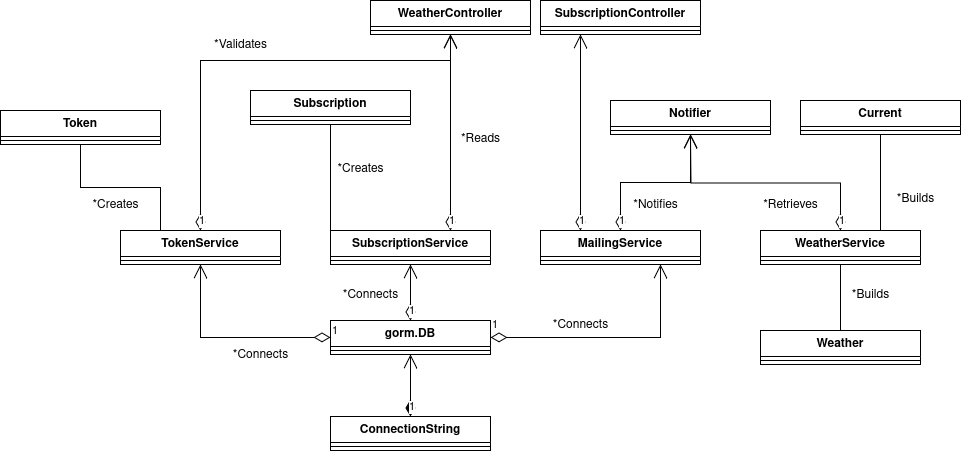

The diagram above was exported from draw.io. Its source (the exported page's mxGraphModel, read from the mxfile embedded in the PNG):
<mxGraphModel dx="4415" dy="2070" grid="1" gridSize="10" guides="1" tooltips="1" connect="1" arrows="1" fold="1" page="1" pageScale="1" pageWidth="850" pageHeight="1100" math="0" shadow="0">
  <root>
    <mxCell id="0" />
    <mxCell id="1" parent="0" />
    <mxCell id="-3VZnmnCajpgMr-RqEdX-35" value="ConnectionString" style="swimlane;fontStyle=1;align=center;verticalAlign=top;childLayout=stackLayout;horizontal=1;startSize=26;horizontalStack=0;resizeParent=1;resizeParentMax=0;resizeLast=0;collapsible=1;marginBottom=0;whiteSpace=wrap;html=1;" vertex="1" parent="1">
      <mxGeometry x="210" y="546" width="160" height="34" as="geometry" />
    </mxCell>
    <mxCell id="-3VZnmnCajpgMr-RqEdX-37" value="" style="line;strokeWidth=1;fillColor=none;align=left;verticalAlign=middle;spacingTop=-1;spacingLeft=3;spacingRight=3;rotatable=0;labelPosition=right;points=[];portConstraint=eastwest;strokeColor=inherit;" vertex="1" parent="-3VZnmnCajpgMr-RqEdX-35">
      <mxGeometry y="26" width="160" height="8" as="geometry" />
    </mxCell>
    <mxCell id="-3VZnmnCajpgMr-RqEdX-40" value="Subscription" style="swimlane;fontStyle=1;align=center;verticalAlign=top;childLayout=stackLayout;horizontal=1;startSize=26;horizontalStack=0;resizeParent=1;resizeParentMax=0;resizeLast=0;collapsible=1;marginBottom=0;whiteSpace=wrap;html=1;" vertex="1" parent="1">
      <mxGeometry x="130" y="220" width="160" height="34" as="geometry" />
    </mxCell>
    <mxCell id="-3VZnmnCajpgMr-RqEdX-41" value="" style="line;strokeWidth=1;fillColor=none;align=left;verticalAlign=middle;spacingTop=-1;spacingLeft=3;spacingRight=3;rotatable=0;labelPosition=right;points=[];portConstraint=eastwest;strokeColor=inherit;" vertex="1" parent="-3VZnmnCajpgMr-RqEdX-40">
      <mxGeometry y="26" width="160" height="8" as="geometry" />
    </mxCell>
    <mxCell id="-3VZnmnCajpgMr-RqEdX-42" value="Token" style="swimlane;fontStyle=1;align=center;verticalAlign=top;childLayout=stackLayout;horizontal=1;startSize=26;horizontalStack=0;resizeParent=1;resizeParentMax=0;resizeLast=0;collapsible=1;marginBottom=0;whiteSpace=wrap;html=1;" vertex="1" parent="1">
      <mxGeometry x="-120" y="240" width="160" height="34" as="geometry" />
    </mxCell>
    <mxCell id="-3VZnmnCajpgMr-RqEdX-43" value="" style="line;strokeWidth=1;fillColor=none;align=left;verticalAlign=middle;spacingTop=-1;spacingLeft=3;spacingRight=3;rotatable=0;labelPosition=right;points=[];portConstraint=eastwest;strokeColor=inherit;" vertex="1" parent="-3VZnmnCajpgMr-RqEdX-42">
      <mxGeometry y="26" width="160" height="8" as="geometry" />
    </mxCell>
    <mxCell id="-3VZnmnCajpgMr-RqEdX-44" value="MailingService" style="swimlane;fontStyle=1;align=center;verticalAlign=top;childLayout=stackLayout;horizontal=1;startSize=26;horizontalStack=0;resizeParent=1;resizeParentMax=0;resizeLast=0;collapsible=1;marginBottom=0;whiteSpace=wrap;html=1;" vertex="1" parent="1">
      <mxGeometry x="420" y="360" width="160" height="34" as="geometry" />
    </mxCell>
    <mxCell id="-3VZnmnCajpgMr-RqEdX-45" value="" style="line;strokeWidth=1;fillColor=none;align=left;verticalAlign=middle;spacingTop=-1;spacingLeft=3;spacingRight=3;rotatable=0;labelPosition=right;points=[];portConstraint=eastwest;strokeColor=inherit;" vertex="1" parent="-3VZnmnCajpgMr-RqEdX-44">
      <mxGeometry y="26" width="160" height="8" as="geometry" />
    </mxCell>
    <mxCell id="-3VZnmnCajpgMr-RqEdX-89" style="edgeStyle=orthogonalEdgeStyle;rounded=0;orthogonalLoop=1;jettySize=auto;html=1;exitX=0;exitY=0;exitDx=0;exitDy=0;entryX=0.5;entryY=1;entryDx=0;entryDy=0;endArrow=none;startFill=0;" edge="1" parent="1" source="-3VZnmnCajpgMr-RqEdX-48" target="-3VZnmnCajpgMr-RqEdX-40">
      <mxGeometry relative="1" as="geometry" />
    </mxCell>
    <mxCell id="-3VZnmnCajpgMr-RqEdX-48" value="SubscriptionService" style="swimlane;fontStyle=1;align=center;verticalAlign=top;childLayout=stackLayout;horizontal=1;startSize=26;horizontalStack=0;resizeParent=1;resizeParentMax=0;resizeLast=0;collapsible=1;marginBottom=0;whiteSpace=wrap;html=1;" vertex="1" parent="1">
      <mxGeometry x="210" y="360" width="160" height="34" as="geometry" />
    </mxCell>
    <mxCell id="-3VZnmnCajpgMr-RqEdX-49" value="" style="line;strokeWidth=1;fillColor=none;align=left;verticalAlign=middle;spacingTop=-1;spacingLeft=3;spacingRight=3;rotatable=0;labelPosition=right;points=[];portConstraint=eastwest;strokeColor=inherit;" vertex="1" parent="-3VZnmnCajpgMr-RqEdX-48">
      <mxGeometry y="26" width="160" height="8" as="geometry" />
    </mxCell>
    <mxCell id="-3VZnmnCajpgMr-RqEdX-94" style="edgeStyle=orthogonalEdgeStyle;rounded=0;orthogonalLoop=1;jettySize=auto;html=1;exitX=0.25;exitY=0;exitDx=0;exitDy=0;entryX=0.5;entryY=1;entryDx=0;entryDy=0;endArrow=none;startFill=0;" edge="1" parent="1" source="-3VZnmnCajpgMr-RqEdX-50" target="-3VZnmnCajpgMr-RqEdX-42">
      <mxGeometry relative="1" as="geometry" />
    </mxCell>
    <mxCell id="-3VZnmnCajpgMr-RqEdX-50" value="TokenService" style="swimlane;fontStyle=1;align=center;verticalAlign=top;childLayout=stackLayout;horizontal=1;startSize=26;horizontalStack=0;resizeParent=1;resizeParentMax=0;resizeLast=0;collapsible=1;marginBottom=0;whiteSpace=wrap;html=1;" vertex="1" parent="1">
      <mxGeometry y="360" width="160" height="34" as="geometry" />
    </mxCell>
    <mxCell id="-3VZnmnCajpgMr-RqEdX-51" value="" style="line;strokeWidth=1;fillColor=none;align=left;verticalAlign=middle;spacingTop=-1;spacingLeft=3;spacingRight=3;rotatable=0;labelPosition=right;points=[];portConstraint=eastwest;strokeColor=inherit;" vertex="1" parent="-3VZnmnCajpgMr-RqEdX-50">
      <mxGeometry y="26" width="160" height="8" as="geometry" />
    </mxCell>
    <mxCell id="-3VZnmnCajpgMr-RqEdX-95" style="edgeStyle=orthogonalEdgeStyle;rounded=0;orthogonalLoop=1;jettySize=auto;html=1;exitX=0.75;exitY=0;exitDx=0;exitDy=0;entryX=0.5;entryY=1;entryDx=0;entryDy=0;endArrow=none;startFill=0;" edge="1" parent="1" source="-3VZnmnCajpgMr-RqEdX-52" target="-3VZnmnCajpgMr-RqEdX-58">
      <mxGeometry relative="1" as="geometry" />
    </mxCell>
    <mxCell id="-3VZnmnCajpgMr-RqEdX-52" value="WeatherService" style="swimlane;fontStyle=1;align=center;verticalAlign=top;childLayout=stackLayout;horizontal=1;startSize=26;horizontalStack=0;resizeParent=1;resizeParentMax=0;resizeLast=0;collapsible=1;marginBottom=0;whiteSpace=wrap;html=1;" vertex="1" parent="1">
      <mxGeometry x="640" y="360" width="160" height="34" as="geometry" />
    </mxCell>
    <mxCell id="-3VZnmnCajpgMr-RqEdX-53" value="" style="line;strokeWidth=1;fillColor=none;align=left;verticalAlign=middle;spacingTop=-1;spacingLeft=3;spacingRight=3;rotatable=0;labelPosition=right;points=[];portConstraint=eastwest;strokeColor=inherit;" vertex="1" parent="-3VZnmnCajpgMr-RqEdX-52">
      <mxGeometry y="26" width="160" height="8" as="geometry" />
    </mxCell>
    <mxCell id="-3VZnmnCajpgMr-RqEdX-58" value="Current" style="swimlane;fontStyle=1;align=center;verticalAlign=top;childLayout=stackLayout;horizontal=1;startSize=26;horizontalStack=0;resizeParent=1;resizeParentMax=0;resizeLast=0;collapsible=1;marginBottom=0;whiteSpace=wrap;html=1;" vertex="1" parent="1">
      <mxGeometry x="680" y="230" width="160" height="34" as="geometry" />
    </mxCell>
    <mxCell id="-3VZnmnCajpgMr-RqEdX-59" value="" style="line;strokeWidth=1;fillColor=none;align=left;verticalAlign=middle;spacingTop=-1;spacingLeft=3;spacingRight=3;rotatable=0;labelPosition=right;points=[];portConstraint=eastwest;strokeColor=inherit;" vertex="1" parent="-3VZnmnCajpgMr-RqEdX-58">
      <mxGeometry y="26" width="160" height="8" as="geometry" />
    </mxCell>
    <mxCell id="-3VZnmnCajpgMr-RqEdX-62" value="Weather" style="swimlane;fontStyle=1;align=center;verticalAlign=top;childLayout=stackLayout;horizontal=1;startSize=26;horizontalStack=0;resizeParent=1;resizeParentMax=0;resizeLast=0;collapsible=1;marginBottom=0;whiteSpace=wrap;html=1;" vertex="1" parent="1">
      <mxGeometry x="640" y="460" width="160" height="34" as="geometry" />
    </mxCell>
    <mxCell id="-3VZnmnCajpgMr-RqEdX-63" value="" style="line;strokeWidth=1;fillColor=none;align=left;verticalAlign=middle;spacingTop=-1;spacingLeft=3;spacingRight=3;rotatable=0;labelPosition=right;points=[];portConstraint=eastwest;strokeColor=inherit;" vertex="1" parent="-3VZnmnCajpgMr-RqEdX-62">
      <mxGeometry y="26" width="160" height="8" as="geometry" />
    </mxCell>
    <mxCell id="-3VZnmnCajpgMr-RqEdX-64" value="Notifier" style="swimlane;fontStyle=1;align=center;verticalAlign=top;childLayout=stackLayout;horizontal=1;startSize=26;horizontalStack=0;resizeParent=1;resizeParentMax=0;resizeLast=0;collapsible=1;marginBottom=0;whiteSpace=wrap;html=1;" vertex="1" parent="1">
      <mxGeometry x="490" y="230" width="160" height="34" as="geometry" />
    </mxCell>
    <mxCell id="-3VZnmnCajpgMr-RqEdX-65" value="" style="line;strokeWidth=1;fillColor=none;align=left;verticalAlign=middle;spacingTop=-1;spacingLeft=3;spacingRight=3;rotatable=0;labelPosition=right;points=[];portConstraint=eastwest;strokeColor=inherit;" vertex="1" parent="-3VZnmnCajpgMr-RqEdX-64">
      <mxGeometry y="26" width="160" height="8" as="geometry" />
    </mxCell>
    <mxCell id="-3VZnmnCajpgMr-RqEdX-66" value="SubscriptionController" style="swimlane;fontStyle=1;align=center;verticalAlign=top;childLayout=stackLayout;horizontal=1;startSize=26;horizontalStack=0;resizeParent=1;resizeParentMax=0;resizeLast=0;collapsible=1;marginBottom=0;whiteSpace=wrap;html=1;" vertex="1" parent="1">
      <mxGeometry x="420" y="130" width="160" height="34" as="geometry" />
    </mxCell>
    <mxCell id="-3VZnmnCajpgMr-RqEdX-67" value="" style="line;strokeWidth=1;fillColor=none;align=left;verticalAlign=middle;spacingTop=-1;spacingLeft=3;spacingRight=3;rotatable=0;labelPosition=right;points=[];portConstraint=eastwest;strokeColor=inherit;" vertex="1" parent="-3VZnmnCajpgMr-RqEdX-66">
      <mxGeometry y="26" width="160" height="8" as="geometry" />
    </mxCell>
    <mxCell id="-3VZnmnCajpgMr-RqEdX-68" value="WeatherController" style="swimlane;fontStyle=1;align=center;verticalAlign=top;childLayout=stackLayout;horizontal=1;startSize=26;horizontalStack=0;resizeParent=1;resizeParentMax=0;resizeLast=0;collapsible=1;marginBottom=0;whiteSpace=wrap;html=1;" vertex="1" parent="1">
      <mxGeometry x="250" y="130" width="160" height="34" as="geometry" />
    </mxCell>
    <mxCell id="-3VZnmnCajpgMr-RqEdX-69" value="" style="line;strokeWidth=1;fillColor=none;align=left;verticalAlign=middle;spacingTop=-1;spacingLeft=3;spacingRight=3;rotatable=0;labelPosition=right;points=[];portConstraint=eastwest;strokeColor=inherit;" vertex="1" parent="-3VZnmnCajpgMr-RqEdX-68">
      <mxGeometry y="26" width="160" height="8" as="geometry" />
    </mxCell>
    <mxCell id="-3VZnmnCajpgMr-RqEdX-70" value="gorm.DB" style="swimlane;fontStyle=1;align=center;verticalAlign=top;childLayout=stackLayout;horizontal=1;startSize=26;horizontalStack=0;resizeParent=1;resizeParentMax=0;resizeLast=0;collapsible=1;marginBottom=0;whiteSpace=wrap;html=1;" vertex="1" parent="1">
      <mxGeometry x="210" y="450" width="160" height="34" as="geometry" />
    </mxCell>
    <mxCell id="-3VZnmnCajpgMr-RqEdX-71" value="" style="line;strokeWidth=1;fillColor=none;align=left;verticalAlign=middle;spacingTop=-1;spacingLeft=3;spacingRight=3;rotatable=0;labelPosition=right;points=[];portConstraint=eastwest;strokeColor=inherit;" vertex="1" parent="-3VZnmnCajpgMr-RqEdX-70">
      <mxGeometry y="26" width="160" height="8" as="geometry" />
    </mxCell>
    <mxCell id="-3VZnmnCajpgMr-RqEdX-79" value="1" style="endArrow=open;html=1;endSize=12;startArrow=diamondThin;startSize=14;startFill=1;edgeStyle=orthogonalEdgeStyle;align=left;verticalAlign=bottom;rounded=0;entryX=0.5;entryY=1;entryDx=0;entryDy=0;exitX=0.5;exitY=0;exitDx=0;exitDy=0;" edge="1" parent="1" source="-3VZnmnCajpgMr-RqEdX-35" target="-3VZnmnCajpgMr-RqEdX-70">
      <mxGeometry x="-1" y="3" relative="1" as="geometry">
        <mxPoint x="120" y="500" as="sourcePoint" />
        <mxPoint x="280" y="500" as="targetPoint" />
      </mxGeometry>
    </mxCell>
    <mxCell id="-3VZnmnCajpgMr-RqEdX-80" value="1" style="endArrow=open;html=1;endSize=12;startArrow=diamondThin;startSize=14;startFill=0;edgeStyle=orthogonalEdgeStyle;align=left;verticalAlign=bottom;rounded=0;entryX=0.5;entryY=1;entryDx=0;entryDy=0;exitX=0;exitY=0.5;exitDx=0;exitDy=0;" edge="1" parent="1" source="-3VZnmnCajpgMr-RqEdX-70" target="-3VZnmnCajpgMr-RqEdX-50">
      <mxGeometry x="-1" y="3" relative="1" as="geometry">
        <mxPoint x="80" y="430" as="sourcePoint" />
        <mxPoint x="240" y="430" as="targetPoint" />
      </mxGeometry>
    </mxCell>
    <mxCell id="-3VZnmnCajpgMr-RqEdX-81" value="1" style="endArrow=open;html=1;endSize=12;startArrow=diamondThin;startSize=14;startFill=0;edgeStyle=orthogonalEdgeStyle;align=left;verticalAlign=bottom;rounded=0;exitX=0.5;exitY=0;exitDx=0;exitDy=0;entryX=0.5;entryY=1;entryDx=0;entryDy=0;" edge="1" parent="1" source="-3VZnmnCajpgMr-RqEdX-70" target="-3VZnmnCajpgMr-RqEdX-48">
      <mxGeometry x="-1" y="3" relative="1" as="geometry">
        <mxPoint x="180" y="420" as="sourcePoint" />
        <mxPoint x="340" y="420" as="targetPoint" />
      </mxGeometry>
    </mxCell>
    <mxCell id="-3VZnmnCajpgMr-RqEdX-82" value="1" style="endArrow=open;html=1;endSize=12;startArrow=diamondThin;startSize=14;startFill=0;edgeStyle=orthogonalEdgeStyle;align=left;verticalAlign=bottom;rounded=0;exitX=1;exitY=0.5;exitDx=0;exitDy=0;entryX=0.75;entryY=1;entryDx=0;entryDy=0;" edge="1" parent="1" source="-3VZnmnCajpgMr-RqEdX-70" target="-3VZnmnCajpgMr-RqEdX-44">
      <mxGeometry x="-1" y="3" relative="1" as="geometry">
        <mxPoint x="440" y="470" as="sourcePoint" />
        <mxPoint x="505" y="394" as="targetPoint" />
      </mxGeometry>
    </mxCell>
    <mxCell id="-3VZnmnCajpgMr-RqEdX-87" value="1" style="endArrow=open;html=1;endSize=12;startArrow=diamondThin;startSize=14;startFill=0;edgeStyle=orthogonalEdgeStyle;align=left;verticalAlign=bottom;rounded=0;exitX=0.5;exitY=0;exitDx=0;exitDy=0;entryX=0.5;entryY=1;entryDx=0;entryDy=0;" edge="1" parent="1" source="-3VZnmnCajpgMr-RqEdX-44" target="-3VZnmnCajpgMr-RqEdX-64">
      <mxGeometry x="-1" y="3" relative="1" as="geometry">
        <mxPoint x="310" y="413" as="sourcePoint" />
        <mxPoint x="445" y="340" as="targetPoint" />
      </mxGeometry>
    </mxCell>
    <mxCell id="-3VZnmnCajpgMr-RqEdX-88" value="1" style="endArrow=open;html=1;endSize=12;startArrow=diamondThin;startSize=14;startFill=0;edgeStyle=orthogonalEdgeStyle;align=left;verticalAlign=bottom;rounded=0;exitX=0.5;exitY=0;exitDx=0;exitDy=0;" edge="1" parent="1" source="-3VZnmnCajpgMr-RqEdX-52">
      <mxGeometry x="-1" y="3" relative="1" as="geometry">
        <mxPoint x="660" y="263.48" as="sourcePoint" />
        <mxPoint x="570" y="264" as="targetPoint" />
      </mxGeometry>
    </mxCell>
    <mxCell id="-3VZnmnCajpgMr-RqEdX-90" value="1" style="endArrow=open;html=1;endSize=12;startArrow=diamondThin;startSize=14;startFill=0;edgeStyle=orthogonalEdgeStyle;align=left;verticalAlign=bottom;rounded=0;exitX=0.5;exitY=0;exitDx=0;exitDy=0;entryX=0.5;entryY=1;entryDx=0;entryDy=0;" edge="1" parent="1" source="-3VZnmnCajpgMr-RqEdX-50" target="-3VZnmnCajpgMr-RqEdX-68">
      <mxGeometry x="-1" y="3" relative="1" as="geometry">
        <mxPoint x="260" y="273.26" as="sourcePoint" />
        <mxPoint x="430" y="200.26" as="targetPoint" />
        <Array as="points">
          <mxPoint x="80" y="190" />
          <mxPoint x="330" y="190" />
        </Array>
      </mxGeometry>
    </mxCell>
    <mxCell id="-3VZnmnCajpgMr-RqEdX-92" value="1" style="endArrow=open;html=1;endSize=12;startArrow=diamondThin;startSize=14;startFill=0;edgeStyle=orthogonalEdgeStyle;align=left;verticalAlign=bottom;rounded=0;exitX=0.75;exitY=0;exitDx=0;exitDy=0;entryX=0.5;entryY=1;entryDx=0;entryDy=0;" edge="1" parent="1" source="-3VZnmnCajpgMr-RqEdX-48" target="-3VZnmnCajpgMr-RqEdX-68">
      <mxGeometry x="-1" y="3" relative="1" as="geometry">
        <mxPoint x="300" y="386" as="sourcePoint" />
        <mxPoint x="550" y="190" as="targetPoint" />
        <Array as="points">
          <mxPoint x="330" y="290" />
          <mxPoint x="330" y="290" />
        </Array>
      </mxGeometry>
    </mxCell>
    <mxCell id="-3VZnmnCajpgMr-RqEdX-93" value="1" style="endArrow=open;html=1;endSize=12;startArrow=diamondThin;startSize=14;startFill=0;edgeStyle=orthogonalEdgeStyle;align=left;verticalAlign=bottom;rounded=0;exitX=0.25;exitY=0;exitDx=0;exitDy=0;entryX=0.25;entryY=1;entryDx=0;entryDy=0;" edge="1" parent="1" source="-3VZnmnCajpgMr-RqEdX-44" target="-3VZnmnCajpgMr-RqEdX-66">
      <mxGeometry x="-1" y="3" relative="1" as="geometry">
        <mxPoint x="410" y="394" as="sourcePoint" />
        <mxPoint x="410" y="198" as="targetPoint" />
        <Array as="points">
          <mxPoint x="460" y="164" />
        </Array>
      </mxGeometry>
    </mxCell>
    <mxCell id="-3VZnmnCajpgMr-RqEdX-96" value="*Reads" style="text;html=1;align=center;verticalAlign=middle;resizable=0;points=[];autosize=1;strokeColor=none;fillColor=none;" vertex="1" parent="1">
      <mxGeometry x="330" y="254" width="60" height="30" as="geometry" />
    </mxCell>
    <mxCell id="-3VZnmnCajpgMr-RqEdX-98" value="*Validates" style="text;html=1;align=center;verticalAlign=middle;resizable=0;points=[];autosize=1;strokeColor=none;fillColor=none;" vertex="1" parent="1">
      <mxGeometry x="80" y="160" width="80" height="30" as="geometry" />
    </mxCell>
    <mxCell id="-3VZnmnCajpgMr-RqEdX-99" value="*Creates" style="text;html=1;align=center;verticalAlign=middle;resizable=0;points=[];autosize=1;strokeColor=none;fillColor=none;" vertex="1" parent="1">
      <mxGeometry x="-40" y="320" width="70" height="30" as="geometry" />
    </mxCell>
    <mxCell id="-3VZnmnCajpgMr-RqEdX-100" value="*Creates" style="text;html=1;align=center;verticalAlign=middle;resizable=0;points=[];autosize=1;strokeColor=none;fillColor=none;" vertex="1" parent="1">
      <mxGeometry x="205" y="284" width="70" height="30" as="geometry" />
    </mxCell>
    <mxCell id="-3VZnmnCajpgMr-RqEdX-103" value="*Connects" style="text;html=1;align=center;verticalAlign=middle;resizable=0;points=[];autosize=1;strokeColor=none;fillColor=none;" vertex="1" parent="1">
      <mxGeometry x="420" y="440" width="80" height="30" as="geometry" />
    </mxCell>
    <mxCell id="-3VZnmnCajpgMr-RqEdX-104" value="*Notifies" style="text;html=1;align=center;verticalAlign=middle;resizable=0;points=[];autosize=1;strokeColor=none;fillColor=none;" vertex="1" parent="1">
      <mxGeometry x="500" y="320" width="70" height="30" as="geometry" />
    </mxCell>
    <mxCell id="-3VZnmnCajpgMr-RqEdX-105" value="*Connects" style="text;html=1;align=center;verticalAlign=middle;resizable=0;points=[];autosize=1;strokeColor=none;fillColor=none;" vertex="1" parent="1">
      <mxGeometry x="210" y="410" width="80" height="30" as="geometry" />
    </mxCell>
    <mxCell id="-3VZnmnCajpgMr-RqEdX-106" value="*Connects" style="text;html=1;align=center;verticalAlign=middle;resizable=0;points=[];autosize=1;strokeColor=none;fillColor=none;" vertex="1" parent="1">
      <mxGeometry x="100" y="470" width="80" height="30" as="geometry" />
    </mxCell>
    <mxCell id="-3VZnmnCajpgMr-RqEdX-107" value="*Builds" style="text;html=1;align=center;verticalAlign=middle;resizable=0;points=[];autosize=1;strokeColor=none;fillColor=none;" vertex="1" parent="1">
      <mxGeometry x="765" y="314" width="60" height="30" as="geometry" />
    </mxCell>
    <mxCell id="-3VZnmnCajpgMr-RqEdX-108" value="*Retrieves" style="text;html=1;align=center;verticalAlign=middle;resizable=0;points=[];autosize=1;strokeColor=none;fillColor=none;" vertex="1" parent="1">
      <mxGeometry x="630" y="320" width="80" height="30" as="geometry" />
    </mxCell>
    <mxCell id="-3VZnmnCajpgMr-RqEdX-109" style="edgeStyle=orthogonalEdgeStyle;rounded=0;orthogonalLoop=1;jettySize=auto;html=1;exitX=0.5;exitY=0;exitDx=0;exitDy=0;entryX=0.5;entryY=1;entryDx=0;entryDy=0;endArrow=none;startFill=0;" edge="1" parent="1" source="-3VZnmnCajpgMr-RqEdX-62" target="-3VZnmnCajpgMr-RqEdX-52">
      <mxGeometry relative="1" as="geometry">
        <mxPoint x="690" y="546" as="sourcePoint" />
        <mxPoint x="690" y="450" as="targetPoint" />
      </mxGeometry>
    </mxCell>
    <mxCell id="-3VZnmnCajpgMr-RqEdX-110" value="*Builds" style="text;html=1;align=center;verticalAlign=middle;resizable=0;points=[];autosize=1;strokeColor=none;fillColor=none;" vertex="1" parent="1">
      <mxGeometry x="720" y="410" width="60" height="30" as="geometry" />
    </mxCell>
  </root>
</mxGraphModel>